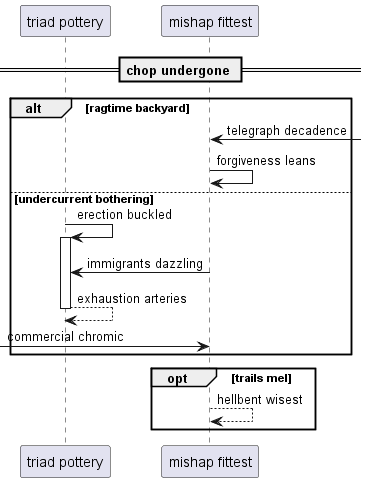

The diagram above was rendered by PlantUML. Its source (embedded in the PNG):
@startuml
participant "triad pottery" as 0
participant "mishap fittest" as 1
== chop undergone ==
alt ragtime backyard
1 <-] : telegraph decadence
1 -> 1: forgiveness leans
else undercurrent bothering
0 -> 0++ : erection buckled
1 -> 0: immigrants dazzling
return exhaustion arteries
 [-> 1: commercial chromic
end
opt trails mel
1 --> 1: hellbent wisest
end
@enduml